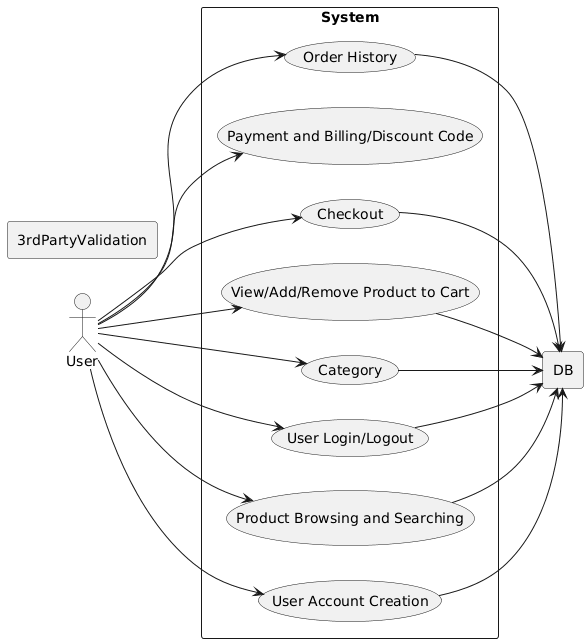

The diagram above was rendered by PlantUML. Its source (embedded in the PNG):
@startuml
left to right direction
actor User
actor DB
actor 3rdPartyValidation

rectangle System {
  usecase "User Account Creation" as U1
  usecase "Product Browsing and Searching" as U2
  usecase "User Login/Logout" as U3
  usecase "Category" as U4
  
  usecase "View/Add/Remove Product to Cart" as U5
  
  usecase "Checkout" as U6
  usecase "Payment and Billing/Discount Code" as U7
  usecase "Order History" as U8
  



}

rectangle DB {
'   usecase "Verify Payment Info" as U3
'   usecase "Prompt for Correct Info" as U4
'   usecase "Bill User" as U5
'   usecase "Display Success & Receipt" as U6
}

rectangle 3rdPartyValidation{

}

User --> U1
U1 --> DB
User --> U2
U2 --> DB
User --> U3
U3 --> DB
User --> U4 
U4 --> DB
User --> U5
U5 --> DB
User --> U6
U6 --> DB
User --> U7


User --> U8
U8 --> DB




' DB --> U3
' DB --> U4
' DB --> U5
' DB --> U6
@enduml